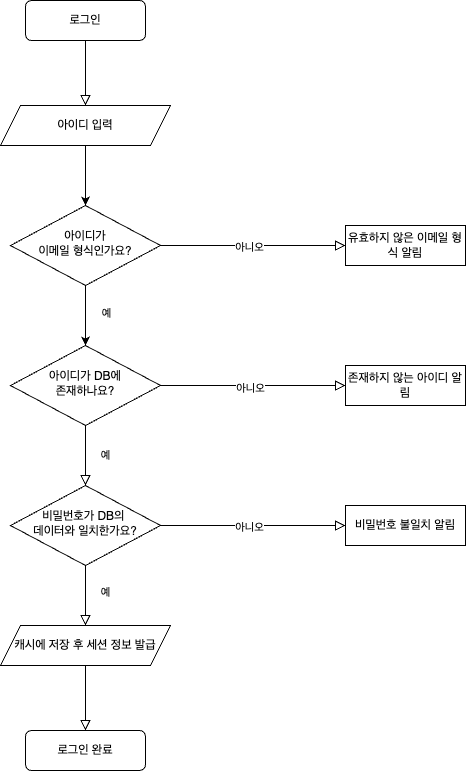

The diagram above was exported from draw.io. Its source (the exported page's mxGraphModel, read from the mxfile embedded in the PNG):
<mxGraphModel dx="927" dy="707" grid="1" gridSize="10" guides="1" tooltips="1" connect="1" arrows="1" fold="1" page="1" pageScale="1" pageWidth="827" pageHeight="1169" math="0" shadow="0">
  <root>
    <mxCell id="WIyWlLk6GJQsqaUBKTNV-0" />
    <mxCell id="WIyWlLk6GJQsqaUBKTNV-1" parent="WIyWlLk6GJQsqaUBKTNV-0" />
    <mxCell id="gXBD0WtSULGBr8IGIJ5J-3" value="로그인" style="rounded=1;whiteSpace=wrap;html=1;fontSize=12;glass=0;strokeWidth=1;shadow=0;" parent="WIyWlLk6GJQsqaUBKTNV-1" vertex="1">
      <mxGeometry x="160" y="135" width="120" height="40" as="geometry" />
    </mxCell>
    <mxCell id="gXBD0WtSULGBr8IGIJ5J-4" value="예" style="rounded=0;html=1;jettySize=auto;orthogonalLoop=1;fontSize=11;endArrow=block;endFill=0;endSize=8;strokeWidth=1;shadow=0;labelBackgroundColor=none;edgeStyle=orthogonalEdgeStyle;" parent="WIyWlLk6GJQsqaUBKTNV-1" source="gXBD0WtSULGBr8IGIJ5J-6" target="gXBD0WtSULGBr8IGIJ5J-12" edge="1">
      <mxGeometry y="20" relative="1" as="geometry">
        <mxPoint as="offset" />
      </mxGeometry>
    </mxCell>
    <mxCell id="gXBD0WtSULGBr8IGIJ5J-5" value="" style="edgeStyle=orthogonalEdgeStyle;rounded=0;html=1;jettySize=auto;orthogonalLoop=1;fontSize=11;endArrow=block;endFill=0;endSize=8;strokeWidth=1;shadow=0;labelBackgroundColor=none;" parent="WIyWlLk6GJQsqaUBKTNV-1" source="gXBD0WtSULGBr8IGIJ5J-6" edge="1">
      <mxGeometry y="10" relative="1" as="geometry">
        <mxPoint as="offset" />
        <mxPoint x="479.9999999999998" y="520" as="targetPoint" />
      </mxGeometry>
    </mxCell>
    <mxCell id="wJ73lnB75IB-oe7YlKaC-8" value="아니오" style="edgeLabel;html=1;align=center;verticalAlign=middle;resizable=0;points=[];" vertex="1" connectable="0" parent="gXBD0WtSULGBr8IGIJ5J-5">
      <mxGeometry x="-0.0404" y="-2" relative="1" as="geometry">
        <mxPoint as="offset" />
      </mxGeometry>
    </mxCell>
    <mxCell id="gXBD0WtSULGBr8IGIJ5J-6" value="아이디가 DB에&lt;br&gt;존재하나요?" style="rhombus;whiteSpace=wrap;html=1;shadow=0;fontFamily=Helvetica;fontSize=12;align=center;strokeWidth=1;spacing=6;spacingTop=-4;" parent="WIyWlLk6GJQsqaUBKTNV-1" vertex="1">
      <mxGeometry x="145" y="480" width="150" height="80" as="geometry" />
    </mxCell>
    <mxCell id="gXBD0WtSULGBr8IGIJ5J-10" value="예" style="rounded=0;html=1;jettySize=auto;orthogonalLoop=1;fontSize=11;endArrow=block;endFill=0;endSize=8;strokeWidth=1;shadow=0;labelBackgroundColor=none;edgeStyle=orthogonalEdgeStyle;entryX=0.5;entryY=0;entryDx=0;entryDy=0;" parent="WIyWlLk6GJQsqaUBKTNV-1" source="gXBD0WtSULGBr8IGIJ5J-12" target="gXBD0WtSULGBr8IGIJ5J-27" edge="1">
      <mxGeometry x="-0.1111" y="20" relative="1" as="geometry">
        <mxPoint as="offset" />
        <mxPoint x="220" y="740" as="targetPoint" />
      </mxGeometry>
    </mxCell>
    <mxCell id="gXBD0WtSULGBr8IGIJ5J-11" value="" style="edgeStyle=orthogonalEdgeStyle;rounded=0;html=1;jettySize=auto;orthogonalLoop=1;fontSize=11;endArrow=block;endFill=0;endSize=8;strokeWidth=1;shadow=0;labelBackgroundColor=none;" parent="WIyWlLk6GJQsqaUBKTNV-1" source="gXBD0WtSULGBr8IGIJ5J-12" edge="1">
      <mxGeometry x="0.0054" y="10" relative="1" as="geometry">
        <mxPoint as="offset" />
        <mxPoint x="479.9999999999998" y="660" as="targetPoint" />
      </mxGeometry>
    </mxCell>
    <mxCell id="wJ73lnB75IB-oe7YlKaC-9" value="아니오" style="edgeLabel;html=1;align=center;verticalAlign=middle;resizable=0;points=[];" vertex="1" connectable="0" parent="gXBD0WtSULGBr8IGIJ5J-11">
      <mxGeometry x="-0.0512" y="-1" relative="1" as="geometry">
        <mxPoint as="offset" />
      </mxGeometry>
    </mxCell>
    <mxCell id="gXBD0WtSULGBr8IGIJ5J-12" value="비밀번호가 DB의&amp;nbsp;&lt;br&gt;데이터와 일치한가요?" style="rhombus;whiteSpace=wrap;html=1;shadow=0;fontFamily=Helvetica;fontSize=12;align=center;strokeWidth=1;spacing=6;spacingTop=-4;" parent="WIyWlLk6GJQsqaUBKTNV-1" vertex="1">
      <mxGeometry x="145" y="620" width="150" height="80" as="geometry" />
    </mxCell>
    <mxCell id="gXBD0WtSULGBr8IGIJ5J-16" value="로그인 완료" style="rounded=1;whiteSpace=wrap;html=1;fontSize=12;glass=0;strokeWidth=1;shadow=0;" parent="WIyWlLk6GJQsqaUBKTNV-1" vertex="1">
      <mxGeometry x="160" y="865" width="120" height="40" as="geometry" />
    </mxCell>
    <mxCell id="gXBD0WtSULGBr8IGIJ5J-20" value="" style="rounded=0;html=1;jettySize=auto;orthogonalLoop=1;fontSize=11;endArrow=block;endFill=0;endSize=8;strokeWidth=1;shadow=0;labelBackgroundColor=none;edgeStyle=orthogonalEdgeStyle;exitX=0.5;exitY=1;exitDx=0;exitDy=0;entryX=0.5;entryY=0;entryDx=0;entryDy=0;" parent="WIyWlLk6GJQsqaUBKTNV-1" source="gXBD0WtSULGBr8IGIJ5J-27" target="gXBD0WtSULGBr8IGIJ5J-16" edge="1">
      <mxGeometry x="0.0769" y="20" relative="1" as="geometry">
        <mxPoint as="offset" />
        <mxPoint x="220" y="915" as="sourcePoint" />
        <mxPoint x="420" y="1025" as="targetPoint" />
      </mxGeometry>
    </mxCell>
    <mxCell id="gXBD0WtSULGBr8IGIJ5J-24" value="" style="rounded=0;html=1;jettySize=auto;orthogonalLoop=1;fontSize=11;endArrow=block;endFill=0;endSize=8;strokeWidth=1;shadow=0;labelBackgroundColor=none;edgeStyle=orthogonalEdgeStyle;exitX=0.5;exitY=1;exitDx=0;exitDy=0;entryX=0.5;entryY=0;entryDx=0;entryDy=0;" parent="WIyWlLk6GJQsqaUBKTNV-1" source="gXBD0WtSULGBr8IGIJ5J-3" target="wJ73lnB75IB-oe7YlKaC-0" edge="1">
      <mxGeometry relative="1" as="geometry">
        <mxPoint x="220" y="180" as="sourcePoint" />
        <mxPoint x="220" y="240" as="targetPoint" />
      </mxGeometry>
    </mxCell>
    <mxCell id="gXBD0WtSULGBr8IGIJ5J-27" value="캐시에 저장 후 세션 정보 발급" style="shape=parallelogram;perimeter=parallelogramPerimeter;whiteSpace=wrap;html=1;fixedSize=1;" parent="WIyWlLk6GJQsqaUBKTNV-1" vertex="1">
      <mxGeometry x="135" y="760" width="170" height="40" as="geometry" />
    </mxCell>
    <mxCell id="gXBD0WtSULGBr8IGIJ5J-30" value="존재하지 않는 아이디 알림" style="rounded=0;whiteSpace=wrap;html=1;" parent="WIyWlLk6GJQsqaUBKTNV-1" vertex="1">
      <mxGeometry x="480" y="500" width="120" height="40" as="geometry" />
    </mxCell>
    <mxCell id="gXBD0WtSULGBr8IGIJ5J-31" value="비밀번호 불일치 알림" style="rounded=0;whiteSpace=wrap;html=1;" parent="WIyWlLk6GJQsqaUBKTNV-1" vertex="1">
      <mxGeometry x="480" y="640" width="120" height="40" as="geometry" />
    </mxCell>
    <mxCell id="wJ73lnB75IB-oe7YlKaC-2" style="edgeStyle=orthogonalEdgeStyle;rounded=0;orthogonalLoop=1;jettySize=auto;html=1;entryX=0.5;entryY=0;entryDx=0;entryDy=0;" edge="1" parent="WIyWlLk6GJQsqaUBKTNV-1" source="wJ73lnB75IB-oe7YlKaC-0" target="wJ73lnB75IB-oe7YlKaC-1">
      <mxGeometry relative="1" as="geometry" />
    </mxCell>
    <mxCell id="wJ73lnB75IB-oe7YlKaC-0" value="아이디 입력" style="shape=parallelogram;perimeter=parallelogramPerimeter;whiteSpace=wrap;html=1;fixedSize=1;" vertex="1" parent="WIyWlLk6GJQsqaUBKTNV-1">
      <mxGeometry x="135" y="240" width="170" height="40" as="geometry" />
    </mxCell>
    <mxCell id="wJ73lnB75IB-oe7YlKaC-5" style="edgeStyle=orthogonalEdgeStyle;rounded=0;orthogonalLoop=1;jettySize=auto;html=1;entryX=0.5;entryY=0;entryDx=0;entryDy=0;" edge="1" parent="WIyWlLk6GJQsqaUBKTNV-1" source="wJ73lnB75IB-oe7YlKaC-1" target="gXBD0WtSULGBr8IGIJ5J-6">
      <mxGeometry relative="1" as="geometry" />
    </mxCell>
    <mxCell id="wJ73lnB75IB-oe7YlKaC-6" value="예" style="edgeLabel;html=1;align=center;verticalAlign=middle;resizable=0;points=[];" vertex="1" connectable="0" parent="wJ73lnB75IB-oe7YlKaC-5">
      <mxGeometry x="-0.1" y="1" relative="1" as="geometry">
        <mxPoint x="19" as="offset" />
      </mxGeometry>
    </mxCell>
    <mxCell id="wJ73lnB75IB-oe7YlKaC-1" value="아이디가 &lt;br&gt;이메일 형식인가요?" style="rhombus;whiteSpace=wrap;html=1;shadow=0;fontFamily=Helvetica;fontSize=12;align=center;strokeWidth=1;spacing=6;spacingTop=-4;" vertex="1" parent="WIyWlLk6GJQsqaUBKTNV-1">
      <mxGeometry x="145" y="340" width="150" height="80" as="geometry" />
    </mxCell>
    <mxCell id="wJ73lnB75IB-oe7YlKaC-3" value="" style="edgeStyle=orthogonalEdgeStyle;rounded=0;html=1;jettySize=auto;orthogonalLoop=1;fontSize=11;endArrow=block;endFill=0;endSize=8;strokeWidth=1;shadow=0;labelBackgroundColor=none;" edge="1" parent="WIyWlLk6GJQsqaUBKTNV-1">
      <mxGeometry y="10" relative="1" as="geometry">
        <mxPoint as="offset" />
        <mxPoint x="479.9999999999998" y="380" as="targetPoint" />
        <mxPoint x="295" y="380" as="sourcePoint" />
      </mxGeometry>
    </mxCell>
    <mxCell id="wJ73lnB75IB-oe7YlKaC-7" value="아니오" style="edgeLabel;html=1;align=center;verticalAlign=middle;resizable=0;points=[];" vertex="1" connectable="0" parent="wJ73lnB75IB-oe7YlKaC-3">
      <mxGeometry x="-0.0486" y="-1" relative="1" as="geometry">
        <mxPoint as="offset" />
      </mxGeometry>
    </mxCell>
    <mxCell id="wJ73lnB75IB-oe7YlKaC-4" value="유효하지 않은 이메일 형식 알림" style="rounded=0;whiteSpace=wrap;html=1;" vertex="1" parent="WIyWlLk6GJQsqaUBKTNV-1">
      <mxGeometry x="480" y="360" width="120" height="40" as="geometry" />
    </mxCell>
  </root>
</mxGraphModel>